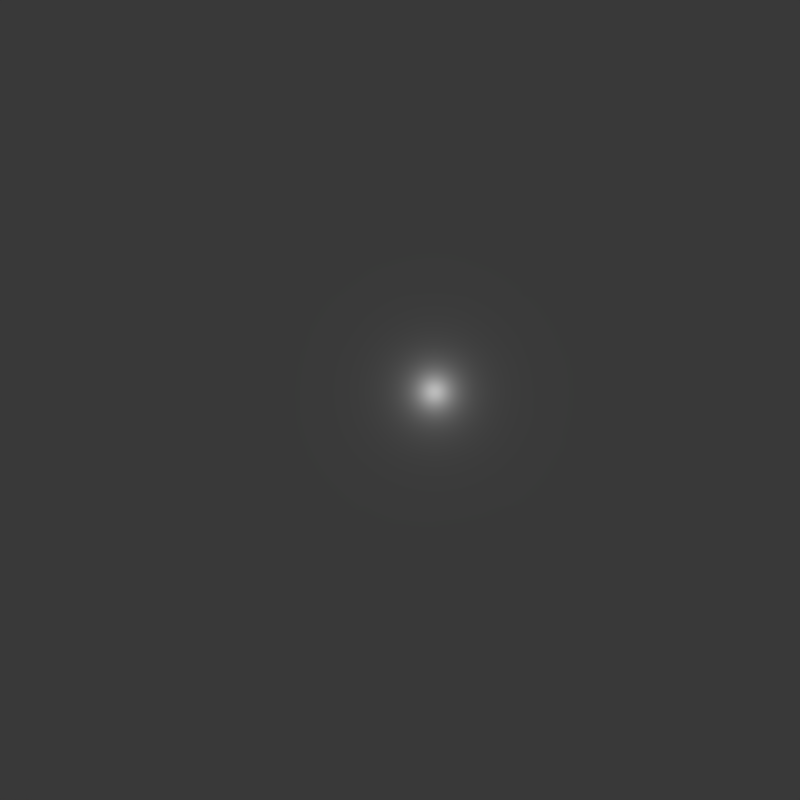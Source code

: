 # Source: scene.blend  (saved by Blender 2.70.0; exported with 4.5.12 LTS)
import bpy
from mathutils import Matrix  # noqa: F401  (used for matrix-valued properties, if any)

bpy.ops.wm.read_factory_settings(use_empty=True)
scene = bpy.context.scene
scene.name = 'Scene'

# ---- collections
col_collection_1 = bpy.data.collections.new('Collection 1'); scene.collection.children.link(col_collection_1)

# ---- materials (node trees are filled in below, after node groups)
mat_material_002 = bpy.data.materials.new('Material.002')
mat_material_002.alpha_threshold = 0.0
mat_material_002.use_transparent_shadow = False
mat_material_002.roughness = 0.5
mat_material_002.line_color = (0.0, 0.0, 0.0, 1.0)

# ---- material node trees

# ---- world
world_world = bpy.data.worlds.new('World'); scene.world = world_world
world_world.color = (0.05088, 0.05088, 0.05088)
world_world.use_sun_shadow = False
world_world.sun_shadow_jitter_overblur = 0.0
world_world.cycles.sampling_method = 'MANUAL'
world_world.cycles.sample_map_resolution = 256

# ---- cameras
cam_camera_001 = bpy.data.cameras.new('Camera.001')
cam_camera_001.type = 'ORTHO'
cam_camera_001.clip_end = 100.0
cam_camera_001.lens = 35.0
cam_camera_001.sensor_width = 32.0
cam_camera_001.sensor_height = 18.0
cam_camera_001.ortho_scale = 94.3
cam_camera_001.dof.focus_distance = 0.0
cam_camera_001.dof.aperture_fstop = 128.0

# ---- lights
light_lamp = bpy.data.lights.new('Lamp', 'POINT')
light_lamp.transmission_factor = 0.0
light_lamp.cutoff_distance = 30.0
light_lamp.energy = 100.0
light_lamp.shadow_buffer_clip_start = 1.001
light_lamp.shadow_soft_size = 0.1
light_lamp.shadow_maximum_resolution = 0.006
light_lamp.use_absolute_resolution = True
light_lamp.cycles.use_multiple_importance_sampling = False

# ---- meshes
me_plane_001 = bpy.data.meshes.new('Plane.001')
me_plane_001.from_pydata([(0.04109, -0.00209, 3.803), (0.04193, -0.1256, 3.763), (0.04168, -0.2489, 3.653), (0.0402, -0.3719, 3.469), (0.03757, -0.4944, 3.206), (0.03341, -0.6159, 2.849), (0.02792, -0.7362, 2.396), (0.02163, -0.8558, 1.883), (0.1672, -0.002529, 3.85), (0.2922, -0.002345, 3.832), (0.4163, -0.001724, 3.738), (0.5388, -0.0007998, 3.54), (0.6594, 0.0003648, 3.213), (0.7768, 0.001696, 2.709), (0.8926, 0.003187, 2.135), (0.03928, 0.1215, 3.742), (0.03714, 0.2448, 3.602), (0.03484, 0.3677, 3.39), (0.0321, 0.4908, 3.06), (0.02896, 0.615, 2.618), (0.02625, 0.7391, 2.193), (0.02416, 0.8632, 1.804), (-0.08627, -0.0008561, 3.694), (-0.2146, 0.0009183, 3.556), (-0.3438, 0.003021, 3.389), (-0.4739, 0.00523, 3.175), (-0.6052, 0.007233, 2.87), (-0.7377, 0.008267, 2.394), (-0.8703, 0.006735, 1.584), (-0.08583, -0.1245, 3.655), (-0.08617, -0.248, 3.566), (-0.0873, -0.3713, 3.43), (-0.08919, -0.4942, 3.249), (-0.09209, -0.6164, 3.021), (-0.09582, -0.7378, 2.738), (-0.09995, -0.8586, 2.407), (-0.2144, -0.1229, 3.537), (-0.2147, -0.2467, 3.486), (-0.2154, -0.3705, 3.408), (-0.2165, -0.4941, 3.31), (-0.2182, -0.6173, 3.196), (-0.2204, -0.7399, 3.038), (-0.2228, -0.8622, 2.828), (-0.3437, -0.1211, 3.404), (-0.3438, -0.2453, 3.4), (-0.3441, -0.3696, 3.38), (-0.3446, -0.4941, 3.348), (-0.3454, -0.6185, 3.308), (-0.3463, -0.7426, 3.23), (-0.3473, -0.8663, 3.077), (-0.4739, -0.1191, 3.234), (-0.4738, -0.2437, 3.289), (-0.4738, -0.3686, 3.325), (-0.4741, -0.4942, 3.328), (-0.4744, -0.6201, 3.304), (-0.4744, -0.7457, 3.237), (-0.4741, -0.8708, 3.106), (-0.6052, -0.1172, 2.994), (-0.6051, -0.2421, 3.116), (-0.6051, -0.3678, 3.21), (-0.6052, -0.4947, 3.236), (-0.6053, -0.6222, 3.205), (-0.6047, -0.7493, 3.117), (-0.6032, -0.8758, 2.958), (-0.7378, -0.1163, 2.594), (-0.7378, -0.2415, 2.81), (-0.7378, -0.3679, 2.996), (-0.7378, -0.4959, 3.087), (-0.738, -0.625, 3.063), (-0.7373, -0.7538, 2.944), (-0.7348, -0.8814, 2.692), (-0.8713, -0.1169, 1.974), (-0.8713, -0.2421, 2.365), (-0.8713, -0.3692, 2.688), (-0.8717, -0.4982, 2.89), (-0.8726, -0.6291, 2.922), (-0.8734, -0.7601, 2.794), (-0.8738, -0.8887, 2.341), (0.169, -0.1262, 3.863), (0.2949, -0.1261, 3.917), (0.4195, -0.1256, 3.894), (0.5422, -0.1251, 3.727), (0.6627, -0.1246, 3.415), (0.7806, -0.1241, 2.927), (0.8958, -0.1238, 2.275), (0.1694, -0.2496, 3.771), (0.2962, -0.2498, 3.895), (0.4215, -0.2495, 3.943), (0.5444, -0.2495, 3.827), (0.6649, -0.2497, 3.53), (0.7836, -0.2501, 3.1), (0.8983, -0.2507, 2.383), (0.1676, -0.3725, 3.557), (0.2951, -0.3731, 3.707), (0.4208, -0.3734, 3.805), (0.5442, -0.3739, 3.745), (0.6654, -0.3749, 3.521), (0.7849, -0.3763, 3.161), (0.9006, -0.3777, 2.493), (0.1642, -0.4948, 3.226), (0.2909, -0.4954, 3.326), (0.4176, -0.4966, 3.49), (0.5425, -0.498, 3.561), (0.6648, -0.4999, 3.433), (0.785, -0.5021, 3.135), (0.9011, -0.5039, 2.499), (0.1589, -0.6159, 2.76), (0.2848, -0.6167, 2.794), (0.4112, -0.6184, 2.946), (0.5383, -0.6212, 3.19), (0.6628, -0.6244, 3.251), (0.7837, -0.6275, 3.016), (0.8996, -0.6291, 2.356), (0.1517, -0.7356, 2.146), (0.2763, -0.7362, 2.057), (0.4021, -0.7384, 2.172), (0.5286, -0.7421, 2.4), (0.6537, -0.7464, 2.521), (0.7759, -0.7501, 2.374), (0.8952, -0.753, 1.963), (0.1433, -0.854, 1.397), (0.2657, -0.8537, 1.098), (0.3909, -0.8562, 1.201), (0.5187, -0.8619, 1.591), (0.6448, -0.8676, 1.813), (0.7686, -0.8726, 1.788), (0.8896, -0.8763, 1.475), (0.1648, 0.121, 3.758), (0.1622, 0.2441, 3.598), (0.1594, 0.3669, 3.366), (0.1561, 0.4902, 2.979), (0.1526, 0.6146, 2.503), (0.1495, 0.7387, 2.045), (0.147, 0.863, 1.615), (0.2894, 0.1212, 3.698), (0.2865, 0.2444, 3.518), (0.2834, 0.3673, 3.274), (0.2794, 0.4912, 2.816), (0.2755, 0.6152, 2.327), (0.272, 0.7393, 1.832), (0.269, 0.8642, 1.352), (0.4131, 0.122, 3.571), (0.4101, 0.2455, 3.38), (0.4065, 0.3688, 3.079), (0.4019, 0.4927, 2.586), (0.3978, 0.6166, 2.102), (0.3938, 0.7408, 1.563), (0.3906, 0.8667, 1.048), (0.5357, 0.1233, 3.356), (0.5322, 0.2471, 3.113), (0.5276, 0.3709, 2.723), (0.5234, 0.4947, 2.286), (0.5194, 0.6186, 1.815), (0.5152, 0.7437, 1.242), (0.5116, 0.8697, 0.6896), (0.6556, 0.1251, 2.972), (0.6514, 0.2495, 2.672), (0.6474, 0.3733, 2.323), (0.6439, 0.4969, 1.948), (0.6396, 0.6211, 1.439), (0.6358, 0.7464, 0.8868), (0.6324, 0.8728, 0.3039), (0.7729, 0.1274, 2.469), (0.769, 0.2524, 2.187), (0.766, 0.376, 1.895), (0.7619, 0.4992, 1.472), (0.7585, 0.6232, 1.026), (0.7558, 0.7484, 0.5443), (0.753, 0.8755, -0.08219), (0.8886, 0.1303, 1.926), (0.8838, 0.2568, 1.605), (0.8807, 0.3792, 1.266), (0.8781, 0.5013, 0.9246), (0.8764, 0.6241, 0.6195), (0.8756, 0.7489, 0.3137), (0.875, 0.8752, -0.05702), (-0.08745, 0.1228, 3.653), (-0.2153, 0.1248, 3.516), (-0.3441, 0.1271, 3.338), (-0.474, 0.1295, 3.092), (-0.605, 0.1315, 2.742), (-0.7369, 0.1323, 2.202), (-0.8688, 0.1305, 1.33), (-0.08894, 0.2463, 3.541), (-0.2162, 0.2484, 3.421), (-0.3444, 0.251, 3.248), (-0.4739, 0.2535, 2.989), (-0.6042, 0.2555, 2.615), (-0.7351, 0.2563, 2.056), (-0.8662, 0.255, 1.232), (-0.0906, 0.3695, 3.357), (-0.2171, 0.3719, 3.263), (-0.3449, 0.3746, 3.098), (-0.4737, 0.3771, 2.848), (-0.6032, 0.379, 2.47), (-0.7331, 0.3801, 1.954), (-0.8631, 0.3796, 1.232), (-0.09267, 0.4926, 3.072), (-0.2186, 0.4951, 3.011), (-0.3459, 0.4977, 2.865), (-0.4741, 0.5002, 2.626), (-0.6031, 0.502, 2.281), (-0.732, 0.5035, 1.864), (-0.8606, 0.5044, 1.362), (-0.09541, 0.6163, 2.675), (-0.2208, 0.6183, 2.659), (-0.3477, 0.6205, 2.542), (-0.4756, 0.6226, 2.321), (-0.6039, 0.6243, 2.027), (-0.7321, 0.626, 1.699), (-0.8601, 0.6275, 1.328), (-0.09801, 0.7401, 2.271), (-0.2234, 0.7415, 2.266), (-0.3501, 0.7432, 2.166), (-0.4778, 0.7447, 1.976), (-0.6058, 0.746, 1.72), (-0.7334, 0.7475, 1.449), (-0.8609, 0.7488, 1.12), (-0.1, 0.8638, 1.902), (-0.2256, 0.8648, 1.902), (-0.3525, 0.8657, 1.802), (-0.4805, 0.8665, 1.609), (-0.6089, 0.8671, 1.356), (-0.736, 0.8676, 1.091), (-0.8626, 0.8682, 0.772), (-0.9904, 0.8666, 0.2315), (-0.9893, 0.7489, 0.658), (-0.9882, 0.6285, 0.8983), (-0.9887, 0.5041, 0.7557), (-0.9933, 0.3748, 0.005633), (-0.9967, 0.2499, -0.0005402), (-0.9999, 0.125, 0.003329), (-1.001, 0.0001112, 0.1017), (-1.006, -0.1208, 0.9552), (-1.006, -0.2435, 1.79), (-1.005, -0.3712, 2.316), (-1.006, -0.5018, 2.651), (-1.008, -0.6352, 2.81), (-1.011, -0.7705, 2.845), (-1.015, -0.9067, 2.823), (-0.8762, -1.01, 0.8333), (-0.7316, -1.008, 2.188), (-0.6008, -1.002, 2.747), (-0.4738, -0.9957, 2.904), (-0.3486, -0.9899, 2.855), (-0.2255, -0.9843, 2.571), (-0.1045, -0.9793, 2.04), (0.01516, -0.9747, 1.352), (0.1343, -0.9719, 0.6465), (0.2545, -0.9705, 0.1113), (0.38, -0.9747, 0.2793), (0.5072, -0.9806, 0.6385), (0.6354, -0.9879, 1.085), (0.7609, -0.9946, 1.177), (0.8831, -0.9991, 0.9072), (1.007, -0.8781, 0.8171), (1.013, -0.7551, 1.384), (1.016, -0.6311, 1.715), (1.015, -0.5056, 1.702), (1.012, -0.3788, 1.494), (1.009, -0.2513, 1.376), (1.009, -0.1237, 1.521), (1.007, 0.004726, 1.491), (1.001, 0.1341, 1.293), (0.9938, 0.2649, 0.8593), (0.9932, 0.3832, 0.5167), (0.9927, 0.5028, 0.3019), (0.9931, 0.6244, 0.1574), (0.9948, 0.7486, 0.0842), (0.9974, 0.8742, 0.04475), (0.8743, 1.003, -0.5632), (0.7488, 1.006, -1.188), (0.6289, 1.001, -0.3901), (0.5087, 0.9966, 0.19), (0.388, 0.9928, 0.5982), (0.2667, 0.9902, 0.9309), (0.1451, 0.9884, 1.224), (0.02261, 0.9876, 1.449), (-0.1017, 0.9876, 1.555), (-0.2276, 0.988, 1.554), (-0.355, 0.9882, 1.446), (-0.4838, 0.9882, 1.229), (-0.6146, 0.9872, 0.8588), (-0.7422, 0.9848, 0.4562), (-0.8649, 0.9831, 0.1991), (-1.019, -1.043, 2.775), (1.001, -1.001, 0.1378), (-0.9861, 0.9815, -0.004989), (1.0, 1.0, 0.00845)], [], [(0, 22, 29, 1), (1, 29, 30, 2), (2, 30, 31, 3), (3, 31, 32, 4), (4, 32, 33, 5), (5, 33, 34, 6), (6, 34, 35, 7), (7, 35, 246, 247), (22, 23, 36, 29), (29, 36, 37, 30), (30, 37, 38, 31), (31, 38, 39, 32), (32, 39, 40, 33), (33, 40, 41, 34), (34, 41, 42, 35), (35, 42, 245, 246), (23, 24, 43, 36), (36, 43, 44, 37), (37, 44, 45, 38), (38, 45, 46, 39), (39, 46, 47, 40), (40, 47, 48, 41), (41, 48, 49, 42), (42, 49, 244, 245), (24, 25, 50, 43), (43, 50, 51, 44), (44, 51, 52, 45), (45, 52, 53, 46), (46, 53, 54, 47), (47, 54, 55, 48), (48, 55, 56, 49), (49, 56, 243, 244), (25, 26, 57, 50), (50, 57, 58, 51), (51, 58, 59, 52), (52, 59, 60, 53), (53, 60, 61, 54), (54, 61, 62, 55), (55, 62, 63, 56), (56, 63, 242, 243), (26, 27, 64, 57), (57, 64, 65, 58), (58, 65, 66, 59), (59, 66, 67, 60), (60, 67, 68, 61), (61, 68, 69, 62), (62, 69, 70, 63), (63, 70, 241, 242), (27, 28, 71, 64), (64, 71, 72, 65), (65, 72, 73, 66), (66, 73, 74, 67), (67, 74, 75, 68), (68, 75, 76, 69), (69, 76, 77, 70), (70, 77, 240, 241), (28, 232, 233, 71), (71, 233, 234, 72), (72, 234, 235, 73), (73, 235, 236, 74), (74, 236, 237, 75), (75, 237, 238, 76), (76, 238, 239, 77), (77, 239, 285, 240), (0, 1, 78, 8), (8, 78, 79, 9), (9, 79, 80, 10), (10, 80, 81, 11), (11, 81, 82, 12), (12, 82, 83, 13), (13, 83, 84, 14), (14, 84, 261, 262), (1, 2, 85, 78), (78, 85, 86, 79), (79, 86, 87, 80), (80, 87, 88, 81), (81, 88, 89, 82), (82, 89, 90, 83), (83, 90, 91, 84), (84, 91, 260, 261), (2, 3, 92, 85), (85, 92, 93, 86), (86, 93, 94, 87), (87, 94, 95, 88), (88, 95, 96, 89), (89, 96, 97, 90), (90, 97, 98, 91), (91, 98, 259, 260), (3, 4, 99, 92), (92, 99, 100, 93), (93, 100, 101, 94), (94, 101, 102, 95), (95, 102, 103, 96), (96, 103, 104, 97), (97, 104, 105, 98), (98, 105, 258, 259), (4, 5, 106, 99), (99, 106, 107, 100), (100, 107, 108, 101), (101, 108, 109, 102), (102, 109, 110, 103), (103, 110, 111, 104), (104, 111, 112, 105), (105, 112, 257, 258), (5, 6, 113, 106), (106, 113, 114, 107), (107, 114, 115, 108), (108, 115, 116, 109), (109, 116, 117, 110), (110, 117, 118, 111), (111, 118, 119, 112), (112, 119, 256, 257), (6, 7, 120, 113), (113, 120, 121, 114), (114, 121, 122, 115), (115, 122, 123, 116), (116, 123, 124, 117), (117, 124, 125, 118), (118, 125, 126, 119), (119, 126, 255, 256), (7, 247, 248, 120), (120, 248, 249, 121), (121, 249, 250, 122), (122, 250, 251, 123), (123, 251, 252, 124), (124, 252, 253, 125), (125, 253, 254, 126), (126, 254, 286, 255), (0, 8, 127, 15), (15, 127, 128, 16), (16, 128, 129, 17), (17, 129, 130, 18), (18, 130, 131, 19), (19, 131, 132, 20), (20, 132, 133, 21), (21, 133, 276, 277), (8, 9, 134, 127), (127, 134, 135, 128), (128, 135, 136, 129), (129, 136, 137, 130), (130, 137, 138, 131), (131, 138, 139, 132), (132, 139, 140, 133), (133, 140, 275, 276), (9, 10, 141, 134), (134, 141, 142, 135), (135, 142, 143, 136), (136, 143, 144, 137), (137, 144, 145, 138), (138, 145, 146, 139), (139, 146, 147, 140), (140, 147, 274, 275), (10, 11, 148, 141), (141, 148, 149, 142), (142, 149, 150, 143), (143, 150, 151, 144), (144, 151, 152, 145), (145, 152, 153, 146), (146, 153, 154, 147), (147, 154, 273, 274), (11, 12, 155, 148), (148, 155, 156, 149), (149, 156, 157, 150), (150, 157, 158, 151), (151, 158, 159, 152), (152, 159, 160, 153), (153, 160, 161, 154), (154, 161, 272, 273), (12, 13, 162, 155), (155, 162, 163, 156), (156, 163, 164, 157), (157, 164, 165, 158), (158, 165, 166, 159), (159, 166, 167, 160), (160, 167, 168, 161), (161, 168, 271, 272), (13, 14, 169, 162), (162, 169, 170, 163), (163, 170, 171, 164), (164, 171, 172, 165), (165, 172, 173, 166), (166, 173, 174, 167), (167, 174, 175, 168), (168, 175, 270, 271), (14, 262, 263, 169), (169, 263, 264, 170), (170, 264, 265, 171), (171, 265, 266, 172), (172, 266, 267, 173), (173, 267, 268, 174), (174, 268, 269, 175), (175, 269, 288, 270), (0, 15, 176, 22), (22, 176, 177, 23), (23, 177, 178, 24), (24, 178, 179, 25), (25, 179, 180, 26), (26, 180, 181, 27), (27, 181, 182, 28), (28, 182, 231, 232), (15, 16, 183, 176), (176, 183, 184, 177), (177, 184, 185, 178), (178, 185, 186, 179), (179, 186, 187, 180), (180, 187, 188, 181), (181, 188, 189, 182), (182, 189, 230, 231), (16, 17, 190, 183), (183, 190, 191, 184), (184, 191, 192, 185), (185, 192, 193, 186), (186, 193, 194, 187), (187, 194, 195, 188), (188, 195, 196, 189), (189, 196, 229, 230), (17, 18, 197, 190), (190, 197, 198, 191), (191, 198, 199, 192), (192, 199, 200, 193), (193, 200, 201, 194), (194, 201, 202, 195), (195, 202, 203, 196), (196, 203, 228, 229), (18, 19, 204, 197), (197, 204, 205, 198), (198, 205, 206, 199), (199, 206, 207, 200), (200, 207, 208, 201), (201, 208, 209, 202), (202, 209, 210, 203), (203, 210, 227, 228), (19, 20, 211, 204), (204, 211, 212, 205), (205, 212, 213, 206), (206, 213, 214, 207), (207, 214, 215, 208), (208, 215, 216, 209), (209, 216, 217, 210), (210, 217, 226, 227), (20, 21, 218, 211), (211, 218, 219, 212), (212, 219, 220, 213), (213, 220, 221, 214), (214, 221, 222, 215), (215, 222, 223, 216), (216, 223, 224, 217), (217, 224, 225, 226), (21, 277, 278, 218), (218, 278, 279, 219), (219, 279, 280, 220), (220, 280, 281, 221), (221, 281, 282, 222), (222, 282, 283, 223), (223, 283, 284, 224), (224, 284, 287, 225)])
me_plane_001.materials.append(mat_material_002)
me_plane_001.use_remesh_preserve_volume = False
me_plane_001.use_remesh_preserve_attributes = False
me_plane_001.use_mirror_vertex_groups = False
me_plane_001.update()

# ---- objects
ob_plane_001 = bpy.data.objects.new('Plane.001', me_plane_001)
ob_camera = bpy.data.objects.new('Camera', cam_camera_001)
ob_lamp = bpy.data.objects.new('Lamp', light_lamp)

# ---- transforms, parenting, visibility, modifiers, constraints
ob_plane_001.location = (0.0, 0.0, 0.0)
ob_plane_001.scale = (50.0, 50.0, 1.0)
ob_plane_001.lineart.crease_threshold = 0.0
ob_camera.location = (0.0, 0.0, 70.0)
ob_camera.lineart.crease_threshold = 0.0
ob_lamp.location = (4.076, 1.005, 5.904)
ob_lamp.rotation_euler = (0.6503, 0.05522, 1.866)
ob_lamp.lock_rotations_4d = False
ob_lamp.empty_display_type = 'ARROWS'
ob_lamp.color = (0.0, 0.0, 0.0, 0.0)
ob_lamp.hide_select = True
ob_lamp.lineart.crease_threshold = 0.0

# ---- collection membership
col_collection_1.objects.link(ob_plane_001)
col_collection_1.objects.link(ob_camera)
col_collection_1.objects.link(ob_lamp)

# ---- scene / render settings (as saved in the file)
scene.camera = ob_camera
scene.frame_start = 1; scene.frame_end = 250; scene.frame_set(1)
scene.render.engine = 'BLENDER_EEVEE_NEXT'
scene.render.resolution_x = 512
scene.render.resolution_y = 512
scene.render.resolution_percentage = 98
scene.render.dither_intensity = 0.0
scene.cycles.use_denoising = False
scene.cycles.samples = 10
scene.cycles.sampling_pattern = 'TABULATED_SOBOL'
scene.cycles.light_sampling_threshold = 0.0
scene.cycles.use_adaptive_sampling = False
scene.cycles.use_light_tree = False
scene.cycles.blur_glossy = 0.0
scene.cycles.volume_bounces = 1
scene.cycles.pixel_filter_type = 'GAUSSIAN'
scene.cycles.sample_clamp_indirect = 0.0
scene.view_settings.view_transform = 'Standard'
bpy.context.view_layer.update()
